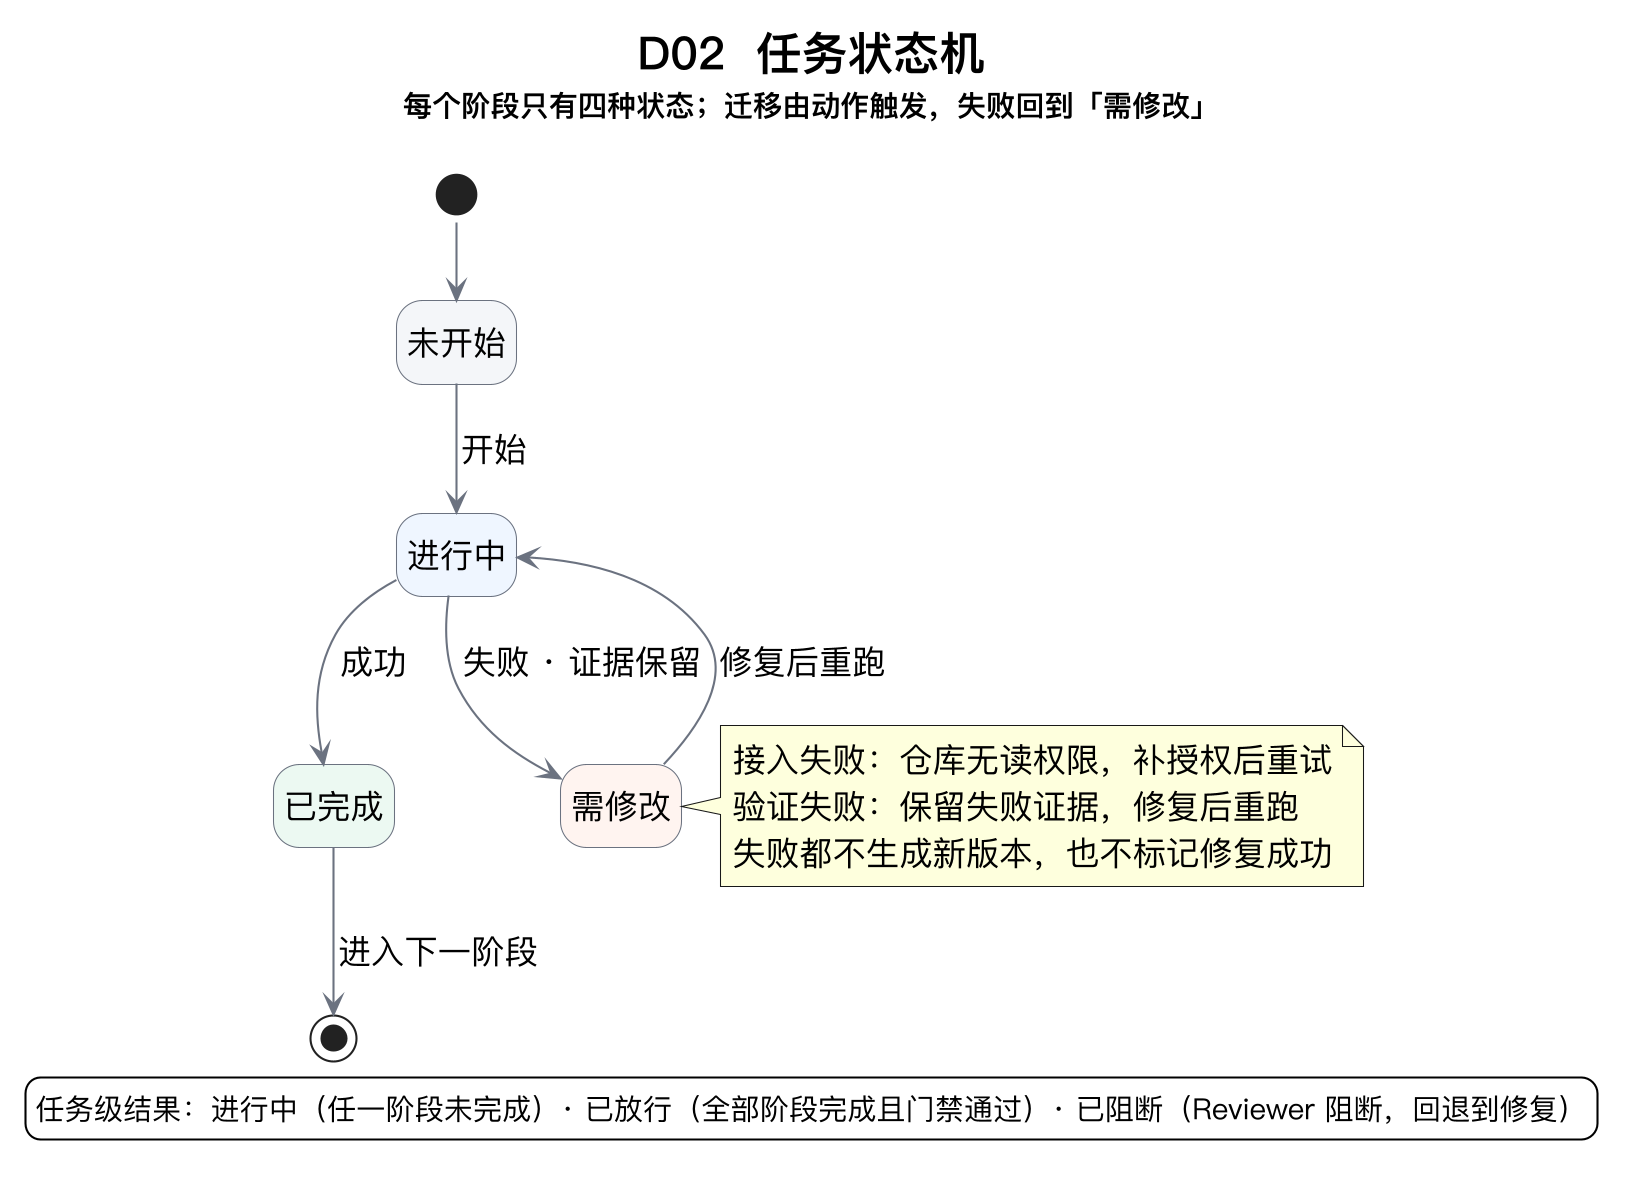

The diagram above was rendered by PlantUML. Its source (embedded in the PNG):
@startuml
skinparamlocked dpi 200
!pragma layout smetana
' D02 任务状态机（UML 状态图）
skinparam shadowing false
skinparam backgroundColor #FFFFFF
skinparam defaultFontSize 16
skinparam defaultFontName PingFang SC
skinparam state {
  BackgroundColor #FFFFFF
  BorderColor #6B7280
  FontSize 16
}
skinparam arrowColor #6B7280
skinparam titleFontSize 22
hide empty description

title D02  任务状态机\n<size:14>每个阶段只有四种状态；迁移由动作触发，失败回到「需修改」</size>

state "未开始" as TODO #F4F6F9
state "进行中" as RUN #EFF6FF
state "已完成" as DONE #ECF9F2
state "需修改" as FIX #FFF4F0

[*] --> TODO
TODO --> RUN : 开始
RUN --> DONE : 成功
RUN --> FIX : 失败 · 证据保留
FIX --> RUN : 修复后重跑
DONE --> [*] : 进入下一阶段

note right of FIX
  接入失败：仓库无读权限，补授权后重试
  验证失败：保留失败证据，修复后重跑
  失败都不生成新版本，也不标记修复成功
end note

legend bottom
  任务级结果：进行中（任一阶段未完成）· 已放行（全部阶段完成且门禁通过）· 已阻断（Reviewer 阻断，回退到修复）
endlegend
@enduml